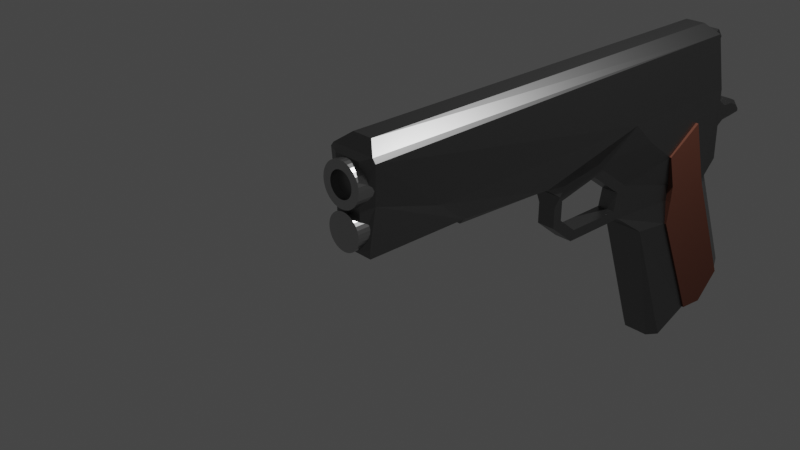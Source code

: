 # Source: 1911-3.blend  (saved by Blender 3.3.6; exported with 4.5.12 LTS)
import bpy
from mathutils import Matrix  # noqa: F401  (used for matrix-valued properties, if any)

bpy.ops.wm.read_factory_settings(use_empty=True)
scene = bpy.context.scene
scene.name = 'Scene'

# ---- collections
col_collection = bpy.data.collections.new('Collection'); scene.collection.children.link(col_collection)

# ---- materials (node trees are filled in below, after node groups)
mat_material = bpy.data.materials.new('Material')
mat_material_001 = bpy.data.materials.new('Material.001')
mat_material_002 = bpy.data.materials.new('Material.002')

# ---- material node trees
mat_material.use_nodes = True; mat_material.node_tree.nodes.clear()
_N = mat_material.node_tree.nodes; _L = mat_material.node_tree.links
n0 = _N.new('ShaderNodeBsdfPrincipled'); n0.name = 'Principled BSDF'; n0.location = (10, 300)
n0.distribution = 'GGX'
n0.subsurface_method = 'RANDOM_WALK_SKIN'
n0.inputs[0].default_value = (0.1025, 0.02895, 0.01382, 1.0)
n0.inputs[2].default_value = 0.8465
n0.inputs[3].default_value = 1.45
n0.inputs[27].default_value = (0.0, 0.0, 0.0, 1.0)
n0.inputs[28].default_value = 1.0
n1 = _N.new('ShaderNodeOutputMaterial'); n1.name = 'Material Output'; n1.location = (300, 300)
_L.new(n0.outputs[0], n1.inputs[0])
n1.is_active_output = True
mat_material_001.use_nodes = True; mat_material_001.node_tree.nodes.clear()
_N = mat_material_001.node_tree.nodes; _L = mat_material_001.node_tree.links
n0 = _N.new('ShaderNodeBsdfPrincipled'); n0.name = 'Principled BSDF'; n0.location = (10, 300)
n0.distribution = 'GGX'
n0.subsurface_method = 'RANDOM_WALK_SKIN'
n0.inputs[0].default_value = (0.2079, 0.2079, 0.2079, 1.0)
n0.inputs[1].default_value = 1.0
n0.inputs[2].default_value = 0.3661
n0.inputs[3].default_value = 1.45
n0.inputs[13].default_value = 0.6102
n0.inputs[27].default_value = (0.0, 0.0, 0.0, 1.0)
n0.inputs[28].default_value = 1.0
n1 = _N.new('ShaderNodeOutputMaterial'); n1.name = 'Material Output'; n1.location = (300, 300)
_L.new(n0.outputs[0], n1.inputs[0])
n1.is_active_output = True
mat_material_002.use_nodes = True; mat_material_002.node_tree.nodes.clear()
_N = mat_material_002.node_tree.nodes; _L = mat_material_002.node_tree.links
n0 = _N.new('ShaderNodeBsdfPrincipled'); n0.name = 'Principled BSDF'; n0.location = (10, 300)
n0.distribution = 'GGX'
n0.subsurface_method = 'RANDOM_WALK_SKIN'
n0.inputs[0].default_value = (0.477, 0.477, 0.477, 1.0)
n0.inputs[1].default_value = 1.0
n0.inputs[2].default_value = 0.3031
n0.inputs[3].default_value = 1.45
n0.inputs[13].default_value = 0.6102
n0.inputs[27].default_value = (0.0, 0.0, 0.0, 1.0)
n0.inputs[28].default_value = 1.0
n1 = _N.new('ShaderNodeOutputMaterial'); n1.name = 'Material Output'; n1.location = (300, 300)
_L.new(n0.outputs[0], n1.inputs[0])
n1.is_active_output = True

# ---- world
world_world = bpy.data.worlds.new('World'); scene.world = world_world
world_world.use_nodes = True; world_world.node_tree.nodes.clear()
_N = world_world.node_tree.nodes; _L = world_world.node_tree.links
n0 = _N.new('ShaderNodeOutputWorld'); n0.name = 'World Output'; n0.location = (300, 300)
n1 = _N.new('ShaderNodeBackground'); n1.name = 'Background'; n1.location = (10, 300)
n1.inputs[0].default_value = (0.05088, 0.05088, 0.05088, 1.0)
_L.new(n1.outputs[0], n0.inputs[0])
n0.is_active_output = True
world_world.color = (0.05088, 0.05088, 0.05088)
world_world.use_sun_shadow = False
world_world.sun_shadow_jitter_overblur = 0.0

# ---- cameras
cam_camera = bpy.data.cameras.new('Camera')
cam_camera.clip_end = 100.0
cam_camera.ortho_scale = 7.314

# ---- lights
light_light = bpy.data.lights.new('Light', 'POINT')
light_light.transmission_factor = 0.0
light_light.energy = 1000.0
light_light.shadow_soft_size = 0.1
light_light.shadow_maximum_resolution = 0.006
light_light.use_absolute_resolution = True

# ---- meshes
me_plane = bpy.data.meshes.new('Plane')
me_plane.from_pydata([(-0.07921, -0.056, -0.01592), (-0.07773, -0.1629, -0.01592), (-0.04806, -0.1993, -0.01592), (-0.01288, -0.1993, -0.01592), (0.03222, -0.4434, -0.02259), (0.04369, -0.4464, -0.03259), (0.0444, -0.6258, -0.03259), (0.0587, -0.6258, -0.03259), (0.1853, -0.6247, -0.04365), (0.2088, 0.1565, -0.01753), (0.1918, 0.1694, -0.04365), (0.1739, 0.1787, -0.008646), (0.1196, 0.1973, -0.008646), (0.086, 0.1973, -0.04365), (-0.04408, 0.1966, -0.04689), (-0.1296, -0.0005358, -0.02342), (-0.3786, 0.07594, -0.02342), (-0.1296, 0.05823, -0.04689), (-0.1296, -0.0005358, -0.03622), (-0.3761, 0.09176, -0.03928), (-0.07982, 0.2066, -0.02359), (-0.07982, 0.1596, -0.04689), (-0.2965, 0.2513, -0.04689), (-0.295, 0.2966, -0.02359), (-0.343, 0.2982, -0.009633), (-0.343, 0.2028, -0.04689), (-0.338, 0.1529, -0.04689), (-0.3761, 0.09176, -0.03928), (0.05633, 0.2137, -0.03018), (0.07152, 0.2025, -0.02999), (0.04955, 0.2402, -0.0227), (0.04213, 0.238, -0.03018), (0.04883, 0.2616, -0.0227), (0.0414, 0.2599, -0.03018), (0.03954, 0.283, -0.0227), (0.03339, 0.2784, -0.03018), (0.02667, 0.2938, -0.0227), (0.02397, 0.2863, -0.03018), (0.01937, 0.2863, -0.03018), (0.008806, 0.2409, -0.0227), (0.01614, 0.2385, -0.03018), (0.001413, 0.2151, -0.03018), (-0.01574, 0.2066, -0.02945), (0.02468, 0.2938, -0.0227), (0.01155, 0.2815, -0.0227), (0.01916, 0.2865, -0.02996), (0.1673, 0.2338, -0.008646), (0.1445, 0.2226, -0.008646), (0.1196, 0.1973, -0.008646), (0.1679, 0.1989, -0.008646), (0.1829, 0.222, -0.008646), (0.1923, -0.6247, -0.03825), (0.2088, -0.6081, -0.01753), (0.05669, -0.6347, -0.02257), (0.0587, -0.6258, -0.03259), (0.1146, -0.6347, -0.02257), (0.1166, -0.6129, -0.02935), (0.1853, -0.6247, -0.04365), (0.1853, -0.6347, -0.02257), (-0.07921, -0.056, 0.0), (0.04399, -0.01011, -0.04689), (-0.03902, -0.02848, -0.01592), (0.003578, -0.118, -0.01592), (-0.0567, -0.2175, -0.01592), (-0.09583, -0.1695, -0.01592), (-0.09761, -0.04144, -0.01592), (0.02299, -0.1138, -0.01592), (-0.04672, -0.04881, -0.01592), (0.1739, 0.1787, -7.091e-06), (0.1918, 0.1694, -7.086e-06), (0.1196, 0.1973, -7.095e-06), (0.086, 0.1973, -7.086e-06), (-0.04408, 0.1966, -7.086e-06), (0.2088, 0.1565, -7.069e-06), (-0.07982, 0.2066, -7.086e-06), (-0.295, 0.2966, -7.084e-06), (-0.343, 0.2982, -7.086e-06), (0.07198, 0.2034, -0.0001034), (0.04955, 0.2402, -7.069e-06), (0.04883, 0.2616, -7.069e-06), (0.03954, 0.283, -7.069e-06), (0.02667, 0.2938, -7.069e-06), (0.008806, 0.2409, -7.069e-06), (-0.01515, 0.2051, 0.0005144), (0.01155, 0.2815, -7.069e-06), (0.02468, 0.2938, -7.067e-06), (0.1673, 0.2338, -7.091e-06), (0.1196, 0.1973, -7.095e-06), (0.1445, 0.2226, -7.091e-06), (0.1829, 0.222, -7.091e-06), (0.1679, 0.1989, -7.091e-06), (0.2088, -0.6081, -7.069e-06), (0.1923, -0.6247, -7.082e-06), (0.05669, -0.6347, -7.086e-06), (0.1146, -0.6347, -7.087e-06), (0.1853, -0.6347, -7.087e-06), (0.001989, -0.2175, -7.086e-06), (-0.0567, -0.2175, -7.086e-06), (0.03222, -0.262, -7.086e-06), (0.03222, -0.4434, -7.086e-06), (0.04168, -0.4438, -7.086e-06), (0.0424, -0.6232, -7.086e-06), (0.05669, -0.6232, -7.086e-06), (-0.09761, -0.04144, -7.086e-06), (-0.09583, -0.1695, -7.086e-06), (-0.1296, -0.0005358, -7.084e-06), (-0.3786, 0.07594, -7.084e-06), (-0.07773, -0.1629, 0.0), (-0.04806, -0.1993, 0.0), (-0.01288, -0.1993, 0.0), (0.003578, -0.118, 0.0), (-0.04672, -0.04881, 0.0), (0.1155, -0.5368, -0.03451), (0.07961, -0.4916, -0.02935), (0.08399, -0.05035, -0.04365), (0.03222, -0.262, -0.0356), (0.03222, -0.262, -0.02519), (0.03222, -0.2835, -0.03272), (0.001989, -0.2175, -0.02519), (0.01299, -0.1951, -0.01711), (0.006297, -0.1962, -0.01592), (-0.01175, -0.2007, -0.01592), (-0.01972, -0.2175, -0.01592), (0.1347, -0.3375, -0.04365), (-0.05942, 0.06557, -0.04027), (-0.08835, 0.06324, -0.0409), (0.000421, 0.04962, -0.04689), (0.04321, 0.1235, -0.04527), (0.06499, 0.09358, -0.04527), (-0.2964, 0.2511, -0.05046), (-0.07976, 0.1594, -0.05046), (-0.3379, 0.1527, -0.05046), (-0.343, 0.2026, -0.05046), (-0.1296, 0.05799, -0.05046), (-0.08828, 0.06301, -0.05046), (-0.05936, 0.06534, -0.05046), (0.0004843, 0.04938, -0.05046), (0.04327, 0.1232, -0.05046)], [], [(69, 68, 11, 10), (106, 105, 15, 16), (60, 66, 120, 119, 114), (77, 78, 30, 29), (5, 115, 117, 4), (70, 71, 13, 12), (3, 2, 63, 122, 121), (99, 100, 5, 4), (78, 79, 32, 30), (100, 101, 6, 5), (79, 80, 34, 32), (101, 102, 7, 6), (80, 81, 36, 34), (94, 95, 58, 55), (36, 43, 45, 38, 37), (81, 85, 43, 36), (51, 57, 58), (82, 83, 42, 39), (125, 124, 135, 134), (83, 72, 14, 42), (9, 10, 8, 51, 52), (41, 28, 31, 33, 35, 37, 38, 40), (10, 11, 12, 13), (103, 104, 64, 65), (76, 106, 16, 19, 27, 24), (73, 69, 10, 9), (104, 97, 63, 64), (74, 20, 14, 72), (74, 75, 23, 20), (16, 15, 18, 19), (18, 65, 17), (20, 23, 22, 21), (17, 26, 27, 19, 18), (24, 27, 26, 25), (76, 24, 23, 75), (24, 25, 22, 23), (20, 21, 14), (84, 82, 39, 44), (29, 30, 31, 28), (30, 32, 33, 31), (32, 34, 35, 33), (34, 36, 37, 35), (45, 44, 39, 40, 38), (39, 42, 41, 40), (28, 41, 42, 29), (71, 77, 29, 13), (43, 44, 45), (84, 44, 43, 85), (70, 12, 48, 87), (88, 47, 46, 86), (87, 48, 47, 88), (12, 11, 49, 50, 46, 47, 48), (89, 50, 49, 90), (89, 86, 46, 50), (13, 29, 42, 14), (93, 94, 55, 53), (91, 73, 9, 52), (18, 15, 65), (21, 13, 14), (91, 52, 51, 92), (53, 55, 56, 54), (55, 58, 57, 56), (67, 0, 59, 111), (56, 5, 6, 7, 54), (62, 3, 121, 120, 66), (126, 61, 60), (0, 1, 107, 59), (60, 61, 66), (97, 96, 118, 122, 63), (2, 1, 64, 63), (1, 0, 65, 64), (0, 67, 61, 65), (67, 62, 66, 61), (11, 68, 90, 49), (58, 95, 92, 51), (15, 105, 103, 65), (2, 3, 109, 108), (62, 67, 111, 110), (3, 62, 110, 109), (1, 2, 108, 107), (112, 113, 5, 56), (98, 99, 4, 117, 116), (57, 112, 56), (123, 114, 113), (10, 13, 114), (96, 98, 116, 118), (115, 116, 117), (118, 119, 120, 121, 122), (118, 116, 115, 119), (114, 119, 115), (8, 10, 114, 123, 57), (123, 113, 112), (57, 123, 112), (17, 65, 125), (21, 22, 129, 130), (65, 61, 124, 125), (124, 126, 136, 135), (26, 17, 133, 131), (124, 61, 126), (60, 128, 13, 127, 126), (25, 26, 131, 132), (13, 128, 60, 114), (113, 114, 115, 5), (13, 21, 127), (134, 135, 130), (131, 133, 130, 129, 132), (130, 133, 134), (130, 136, 137), (130, 135, 136), (22, 25, 132, 129), (127, 21, 130, 137), (17, 125, 134, 133), (126, 127, 137, 136)])
me_plane.polygons.foreach_set('material_index', [1, 1, 1, 1, 1, 1, 1, 1, 1, 1, 1, 1, 1, 1, 1, 1, 1, 1, 0, 1, 1, 1, 1, 1, 1, 1, 1, 1, 1, 1, 1, 1, 1, 1, 1, 1, 1, 1, 1, 1, 1, 1, 1, 1, 1, 1, 1, 1, 0, 1, 1, 1, 1, 1, 1, 1, 1, 1, 1, 1, 1, 1, 1, 1, 1, 1, 1, 1, 1, 1, 1, 1, 1, 1, 1, 1, 1, 1, 1, 1, 1, 1, 1, 1, 1, 1, 1, 1, 1, 1, 1, 1, 1, 1, 0, 1, 0, 0, 1, 1, 0, 1, 1, 1, 0, 0, 0, 0, 0, 0, 0, 0, 0])
_uv = me_plane.uv_layers.new(name='UVMap')
_uv.uv.foreach_set('vector', [0.6364, 0.6702, 0.6274, 0.6749, 0.6274, 0.6749, 0.6364, 0.6702, 0.3512, 0.6235, 0.4757, 0.5852, 0.4757, 0.5852, 0.3512, 0.6235, 0.5625, 0.5804, 0.552, 0.5286, 0.5436, 0.4874, 0.547, 0.488, 0.5825, 0.5603, 0.5761, 0.687, 0.5652, 0.7056, 0.5652, 0.7056, 0.5762, 0.6868, 0.5613, 0.3636, 0.5566, 0.4545, 0.5566, 0.4438, 0.5566, 0.3638, 0.6003, 0.6841, 0.5835, 0.6841, 0.5835, 0.6841, 0.6003, 0.6841, 0.534, 0.4886, 0.5164, 0.4864, 0.5121, 0.4767, 0.5306, 0.4767, 0.5346, 0.4877, 0.5566, 0.3638, 0.5613, 0.3636, 0.5613, 0.3636, 0.5566, 0.3638, 0.5652, 0.7056, 0.5649, 0.7163, 0.5649, 0.7163, 0.5652, 0.7056, 0.5613, 0.3636, 0.5617, 0.2739, 0.5617, 0.2739, 0.5613, 0.3636, 0.5649, 0.7163, 0.5602, 0.727, 0.5602, 0.727, 0.5649, 0.7163, 0.5617, 0.2739, 0.5688, 0.2739, 0.5688, 0.2739, 0.5617, 0.2739, 0.5602, 0.727, 0.5538, 0.7324, 0.5538, 0.7324, 0.5602, 0.727, 0.5978, 0.2682, 0.6331, 0.2682, 0.6331, 0.2682, 0.5978, 0.2682, 0.5538, 0.7324, 0.5528, 0.7324, 0.5501, 0.7288, 0.5502, 0.7286, 0.5525, 0.7286, 0.5538, 0.7324, 0.5528, 0.7324, 0.5528, 0.7324, 0.5538, 0.7324, 0.0, 0.0, 0.0, 0.0, 0.0, 0.0, 0.5449, 0.7059, 0.5334, 0.6878, 0.5337, 0.6882, 0.5449, 0.7059, 0.4963, 0.6293, 0.5108, 0.6359, 0.5108, 0.6359, 0.4963, 0.6293, 0.5326, 0.6888, 0.5184, 0.6838, 0.5184, 0.6838, 0.5326, 0.6888, 0.6385, 0.6638, 0.6364, 0.6702, 0.6331, 0.2732, 0.6347, 0.2732, 0.6385, 0.2815, 0.5412, 0.6931, 0.5686, 0.6923, 0.5615, 0.7045, 0.5612, 0.7155, 0.5572, 0.7247, 0.5525, 0.7286, 0.5502, 0.7286, 0.5485, 0.7047, 0.6364, 0.6702, 0.6274, 0.6749, 0.6003, 0.6841, 0.5835, 0.6841, 0.4917, 0.5648, 0.4926, 0.5008, 0.4926, 0.5008, 0.4917, 0.5648, 0.3689, 0.7346, 0.3512, 0.6235, 0.3512, 0.6235, 0.3524, 0.6314, 0.3524, 0.6314, 0.3689, 0.7346, 0.6385, 0.6638, 0.6364, 0.6702, 0.6364, 0.6702, 0.6385, 0.6638, 0.4926, 0.5008, 0.5121, 0.4767, 0.5121, 0.4767, 0.4926, 0.5008, 0.5006, 0.6888, 0.5006, 0.6888, 0.5184, 0.6838, 0.5184, 0.6838, 0.5006, 0.6888, 0.393, 0.7338, 0.393, 0.7338, 0.5006, 0.6888, 0.3512, 0.6235, 0.4757, 0.5852, 0.4757, 0.5852, 0.3524, 0.6314, 0.4757, 0.5852, 0.4917, 0.5648, 0.4757, 0.5852, 0.5006, 0.6888, 0.393, 0.7338, 0.3689, 0.7346, 0.5006, 0.6888, 0.4757, 0.5852, 0.3715, 0.6326, 0.3524, 0.6314, 0.3524, 0.6314, 0.4757, 0.5852, 0.3689, 0.7346, 0.3524, 0.6314, 0.3715, 0.6326, 0.3689, 0.7346, 0.3689, 0.7346, 0.3689, 0.7346, 0.393, 0.7338, 0.393, 0.7338, 0.3689, 0.7346, 0.3689, 0.7346, 0.3689, 0.7346, 0.393, 0.7338, 0.0, 0.0, 0.0, 0.0, 0.0, 0.0, 0.5462, 0.7263, 0.5449, 0.7059, 0.5449, 0.7059, 0.5462, 0.7263, 0.5762, 0.6868, 0.5652, 0.7056, 0.5615, 0.7045, 0.5686, 0.6923, 0.5652, 0.7056, 0.5649, 0.7163, 0.5612, 0.7155, 0.5615, 0.7045, 0.5649, 0.7163, 0.5602, 0.727, 0.5572, 0.7247, 0.5612, 0.7155, 0.5602, 0.727, 0.5538, 0.7324, 0.5525, 0.7286, 0.5572, 0.7247, 0.5501, 0.7288, 0.5462, 0.7263, 0.5449, 0.7059, 0.5485, 0.7047, 0.5502, 0.7286, 0.5449, 0.7059, 0.5337, 0.6882, 0.5412, 0.6931, 0.5485, 0.7047, 0.5686, 0.6923, 0.5412, 0.6931, 0.5327, 0.6888, 0.5764, 0.6867, 0.5835, 0.6841, 0.5767, 0.6877, 0.5767, 0.6877, 0.5835, 0.6841, 0.5528, 0.7324, 0.5462, 0.7324, 0.5501, 0.7288, 0.5462, 0.7263, 0.5462, 0.7263, 0.5528, 0.7324, 0.5528, 0.7324, 0.6003, 0.6841, 0.6003, 0.6841, 0.6003, 0.6841, 0.6003, 0.6841, 0.6075, 0.6817, 0.6075, 0.6817, 0.616, 0.6788, 0.616, 0.6788, 0.6003, 0.6841, 0.6003, 0.6841, 0.6075, 0.6817, 0.6075, 0.6817, 0.6003, 0.6841, 0.6274, 0.6749, 0.6274, 0.6749, 0.6218, 0.6768, 0.616, 0.6788, 0.6075, 0.6817, 0.6003, 0.6841, 0.6218, 0.6768, 0.6218, 0.6768, 0.6274, 0.6749, 0.6274, 0.6749, 0.6218, 0.6768, 0.616, 0.6788, 0.616, 0.6788, 0.6218, 0.6768, 0.5835, 0.6841, 0.5764, 0.6867, 0.5327, 0.6888, 0.5184, 0.6838, 0.5688, 0.2682, 0.5978, 0.2682, 0.5978, 0.2682, 0.5688, 0.2682, 0.6385, 0.2815, 0.6385, 0.6638, 0.6385, 0.6638, 0.6385, 0.2815, 0.4757, 0.5852, 0.4757, 0.5852, 0.4917, 0.5648, 0.5006, 0.6888, 0.5835, 0.6841, 0.5184, 0.6838, 0.6385, 0.2815, 0.6385, 0.2815, 0.6347, 0.2732, 0.6347, 0.2732, 0.5688, 0.2682, 0.5978, 0.2682, 0.5977, 0.2805, 0.5688, 0.2739, 0.5978, 0.2682, 0.6331, 0.2682, 0.6331, 0.2732, 0.5977, 0.2805, 0.5171, 0.5734, 0.5009, 0.5604, 0.5009, 0.5604, 0.5171, 0.5734, 0.5977, 0.2805, 0.5613, 0.3636, 0.5617, 0.2739, 0.5688, 0.2739, 0.5688, 0.2739, 0.5423, 0.5292, 0.534, 0.4886, 0.5346, 0.4877, 0.5436, 0.4874, 0.552, 0.5286, 0.5407, 0.6186, 0.521, 0.583, 0.5625, 0.5804, 0.5009, 0.5604, 0.5016, 0.5048, 0.5016, 0.5048, 0.5009, 0.5604, 0.5625, 0.5804, 0.521, 0.583, 0.552, 0.5286, 0.5121, 0.4767, 0.5415, 0.4767, 0.5415, 0.4767, 0.5306, 0.4767, 0.5121, 0.4767, 0.5164, 0.4864, 0.5016, 0.5048, 0.4926, 0.5008, 0.5121, 0.4767, 0.5016, 0.5048, 0.5009, 0.5604, 0.4917, 0.5648, 0.4926, 0.5008, 0.5009, 0.5604, 0.5171, 0.5734, 0.521, 0.583, 0.4917, 0.5648, 0.5171, 0.5734, 0.5423, 0.5292, 0.552, 0.5286, 0.521, 0.583, 0.6274, 0.6749, 0.6274, 0.6749, 0.6274, 0.6749, 0.6274, 0.6749, 0.6331, 0.2682, 0.6331, 0.2682, 0.6347, 0.2732, 0.6347, 0.2732, 0.4757, 0.5852, 0.4757, 0.5852, 0.4917, 0.5648, 0.4917, 0.5648, 0.5164, 0.4864, 0.534, 0.4886, 0.534, 0.4886, 0.5164, 0.4864, 0.5423, 0.5292, 0.5171, 0.5734, 0.5171, 0.5734, 0.5423, 0.5292, 0.534, 0.4886, 0.5423, 0.5292, 0.5423, 0.5292, 0.534, 0.4886, 0.5016, 0.5048, 0.5164, 0.4864, 0.5164, 0.4864, 0.5016, 0.5048, 0.5972, 0.3184, 0.5793, 0.341, 0.5613, 0.3636, 0.5977, 0.2805, 0.5566, 0.4545, 0.5566, 0.3638, 0.5566, 0.3638, 0.5566, 0.4438, 0.5566, 0.4545, 0.6331, 0.2732, 0.5972, 0.3184, 0.5977, 0.2805, 0.6078, 0.4168, 0.5825, 0.5603, 0.5793, 0.341, 0.6364, 0.6702, 0.5835, 0.6841, 0.5825, 0.5603, 0.5415, 0.4767, 0.5566, 0.4545, 0.5566, 0.4545, 0.5415, 0.4767, 0.5566, 0.4545, 0.5573, 0.4542, 0.5566, 0.4438, 0.5415, 0.4767, 0.538, 0.4819, 0.5436, 0.4874, 0.5346, 0.4877, 0.5306, 0.4767, 0.5415, 0.4767, 0.5566, 0.4545, 0.5566, 0.4545, 0.547, 0.488, 0.5825, 0.5603, 0.547, 0.488, 0.5566, 0.4545, 0.6331, 0.2732, 0.6364, 0.6702, 0.5825, 0.5603, 0.6078, 0.4168, 0.6331, 0.2732, 0.6078, 0.4168, 0.5793, 0.341, 0.5972, 0.3184, 0.6331, 0.2732, 0.6078, 0.4168, 0.5972, 0.3184, 0.4757, 0.5852, 0.4917, 0.5648, 0.4963, 0.6293, 0.5006, 0.6888, 0.3689, 0.7346, 0.3689, 0.7346, 0.5006, 0.6888, 0.4917, 0.5648, 0.521, 0.583, 0.5108, 0.6359, 0.4963, 0.6293, 0.5108, 0.6359, 0.5407, 0.6186, 0.5407, 0.6186, 0.5108, 0.6359, 0.3715, 0.6326, 0.4757, 0.5852, 0.4757, 0.5852, 0.3715, 0.6326, 0.5108, 0.6359, 0.521, 0.583, 0.5407, 0.6186, 0.5625, 0.5804, 0.573, 0.6323, 0.5835, 0.6841, 0.5621, 0.6514, 0.5407, 0.6186, 0.3689, 0.7346, 0.3715, 0.6326, 0.3715, 0.6326, 0.3689, 0.7346, 0.5835, 0.6841, 0.573, 0.6323, 0.5625, 0.5804, 0.5825, 0.5603, 0.5793, 0.341, 0.5825, 0.5603, 0.5566, 0.4545, 0.5613, 0.3636, 0.5835, 0.6841, 0.5006, 0.6888, 0.5621, 0.6514, 0.4963, 0.6293, 0.5108, 0.6359, 0.5006, 0.6888, 0.3715, 0.6326, 0.4757, 0.5852, 0.5006, 0.6888, 0.3689, 0.7346, 0.3689, 0.7346, 0.5006, 0.6888, 0.4757, 0.5852, 0.4963, 0.6293, 0.5006, 0.6888, 0.5407, 0.6186, 0.5621, 0.6514, 0.5006, 0.6888, 0.5108, 0.6359, 0.5407, 0.6186, 0.3689, 0.7346, 0.3689, 0.7346, 0.3689, 0.7346, 0.3689, 0.7346, 0.5621, 0.6514, 0.5006, 0.6888, 0.5006, 0.6888, 0.5621, 0.6514, 0.4757, 0.5852, 0.4963, 0.6293, 0.4963, 0.6293, 0.4757, 0.5852, 0.5407, 0.6186, 0.5621, 0.6514, 0.5621, 0.6514, 0.5407, 0.6186])
me_plane.materials.append(mat_material)
me_plane.materials.append(mat_material_001)
me_plane.update()
me_circle = bpy.data.meshes.new('Circle')
me_circle.from_pydata([(1.118e-08, 1.25, -0.25), (-1.118e-08, 0.75, -0.25), (-1.118e-08, 0.75, 0.25), (1.118e-08, 1.25, 0.25), (-0.2439, 1.226, -0.25), (-0.1463, 0.7356, -0.25), (-0.1463, 0.7356, 0.25), (-0.2439, 1.226, 0.25), (-0.4784, 1.155, -0.25), (-0.287, 0.6929, -0.25), (-0.287, 0.6929, 0.25), (-0.4784, 1.155, 0.25), (-0.6945, 1.039, -0.25), (-0.4167, 0.6236, -0.25), (-0.4167, 0.6236, 0.25), (-0.6945, 1.039, 0.25), (-0.8839, 0.8839, -0.25), (-0.5303, 0.5303, -0.25), (-0.5303, 0.5303, 0.25), (-0.8839, 0.8839, 0.25), (-1.039, 0.6945, -0.25), (-0.6236, 0.4167, -0.25), (-0.6236, 0.4167, 0.25), (-1.039, 0.6945, 0.25), (-1.155, 0.4784, -0.25), (-0.6929, 0.287, -0.25), (-0.6929, 0.287, 0.25), (-1.155, 0.4784, 0.25), (-1.226, 0.2439, -0.25), (-0.7356, 0.1463, -0.25), (-0.7356, 0.1463, 0.25), (-1.226, 0.2439, 0.25), (-1.25, 2.235e-08, -0.25), (-0.75, -2.235e-08, -0.25), (-0.75, -2.235e-08, 0.25), (-1.25, 2.235e-08, 0.25), (-1.226, -0.2439, -0.25), (-0.7356, -0.1463, -0.25), (-0.7356, -0.1463, 0.25), (-1.226, -0.2439, 0.25), (-1.155, -0.4784, -0.25), (-0.6929, -0.287, -0.25), (-0.6929, -0.287, 0.25), (-1.155, -0.4784, 0.25), (-1.039, -0.6945, -0.25), (-0.6236, -0.4167, -0.25), (-0.6236, -0.4167, 0.25), (-1.039, -0.6945, 0.25), (-0.8839, -0.8839, -0.25), (-0.5303, -0.5303, -0.25), (-0.5303, -0.5303, 0.25), (-0.8839, -0.8839, 0.25), (-0.6945, -1.039, -0.25), (-0.4167, -0.6236, -0.25), (-0.4167, -0.6236, 0.25), (-0.6945, -1.039, 0.25), (-0.4784, -1.155, -0.25), (-0.287, -0.6929, -0.25), (-0.287, -0.6929, 0.25), (-0.4784, -1.155, 0.25), (-0.2439, -1.226, -0.25), (-0.1463, -0.7356, -0.25), (-0.1463, -0.7356, 0.25), (-0.2439, -1.226, 0.25), (-1.676e-08, -1.25, -0.25), (1.676e-08, -0.75, -0.25), (1.676e-08, -0.75, 0.25), (-1.676e-08, -1.25, 0.25), (0.2439, -1.226, -0.25), (0.1463, -0.7356, -0.25), (0.1463, -0.7356, 0.25), (0.2439, -1.226, 0.25), (0.4784, -1.155, -0.25), (0.287, -0.6929, -0.25), (0.287, -0.6929, 0.25), (0.4784, -1.155, 0.25), (0.6945, -1.039, -0.25), (0.4167, -0.6236, -0.25), (0.4167, -0.6236, 0.25), (0.6945, -1.039, 0.25), (0.8839, -0.8839, -0.25), (0.5303, -0.5303, -0.25), (0.5303, -0.5303, 0.25), (0.8839, -0.8839, 0.25), (1.039, -0.6945, -0.25), (0.6236, -0.4167, -0.25), (0.6236, -0.4167, 0.25), (1.039, -0.6945, 0.25), (1.155, -0.4784, -0.25), (0.6929, -0.287, -0.25), (0.6929, -0.287, 0.25), (1.155, -0.4784, 0.25), (1.226, -0.2439, -0.25), (0.7356, -0.1463, -0.25), (0.7356, -0.1463, 0.25), (1.226, -0.2439, 0.25), (1.25, -3.725e-09, -0.25), (0.75, 3.725e-09, -0.25), (0.75, 3.725e-09, 0.25), (1.25, -3.725e-09, 0.25), (1.226, 0.2439, -0.25), (0.7356, 0.1463, -0.25), (0.7356, 0.1463, 0.25), (1.226, 0.2439, 0.25), (1.155, 0.4784, -0.25), (0.6929, 0.287, -0.25), (0.6929, 0.287, 0.25), (1.155, 0.4784, 0.25), (1.039, 0.6945, -0.25), (0.6236, 0.4167, -0.25), (0.6236, 0.4167, 0.25), (1.039, 0.6945, 0.25), (0.8839, 0.8839, -0.25), (0.5303, 0.5303, -0.25), (0.5303, 0.5303, 0.25), (0.8839, 0.8839, 0.25), (0.6945, 1.039, -0.25), (0.4167, 0.6236, -0.25), (0.4167, 0.6236, 0.25), (0.6945, 1.039, 0.25), (0.4784, 1.155, -0.25), (0.287, 0.6929, -0.25), (0.287, 0.6929, 0.25), (0.4784, 1.155, 0.25), (0.2439, 1.226, -0.25), (0.1463, 0.7356, -0.25), (0.1463, 0.7356, 0.25), (0.2439, 1.226, 0.25), (-1.118e-08, 0.75, 8.503), (-0.1463, 0.7356, 8.503), (1.118e-08, 1.25, 8.503), (-0.2439, 1.226, 8.503), (-0.287, 0.6929, 8.503), (-0.4784, 1.155, 8.503), (-0.4167, 0.6236, 8.503), (-0.6945, 1.039, 8.503), (-0.5303, 0.5303, 8.503), (-0.8839, 0.8839, 8.503), (-0.6236, 0.4167, 8.503), (-1.039, 0.6945, 8.503), (-0.6929, 0.287, 8.503), (-1.155, 0.4784, 8.503), (-0.7356, 0.1463, 8.503), (-1.226, 0.2439, 8.503), (-0.75, -2.235e-08, 8.503), (-1.25, 2.235e-08, 8.503), (-0.7356, -0.1463, 8.503), (-1.226, -0.2439, 8.503), (-0.6929, -0.287, 8.503), (-1.155, -0.4784, 8.503), (-0.6236, -0.4167, 8.503), (-1.039, -0.6945, 8.503), (-0.5303, -0.5303, 8.503), (-0.8839, -0.8839, 8.503), (-0.4167, -0.6236, 8.503), (-0.6945, -1.039, 8.503), (-0.287, -0.6929, 8.503), (-0.4784, -1.155, 8.503), (-0.1463, -0.7356, 8.503), (-0.2439, -1.226, 8.503), (1.676e-08, -0.75, 8.503), (-1.676e-08, -1.25, 8.503), (0.1463, -0.7356, 8.503), (0.2439, -1.226, 8.503), (0.287, -0.6929, 8.503), (0.4784, -1.155, 8.503), (0.4167, -0.6236, 8.503), (0.6945, -1.039, 8.503), (0.5303, -0.5303, 8.503), (0.8839, -0.8839, 8.503), (0.6236, -0.4167, 8.503), (1.039, -0.6945, 8.503), (0.6929, -0.287, 8.503), (1.155, -0.4784, 8.503), (0.7356, -0.1463, 8.503), (1.226, -0.2439, 8.503), (0.75, 3.725e-09, 8.503), (1.25, -3.725e-09, 8.503), (0.7356, 0.1463, 8.503), (1.226, 0.2439, 8.503), (0.6929, 0.287, 8.503), (1.155, 0.4784, 8.503), (0.6236, 0.4167, 8.503), (1.039, 0.6945, 8.503), (0.5303, 0.5303, 8.503), (0.8839, 0.8839, 8.503), (0.4167, 0.6236, 8.503), (0.6945, 1.039, 8.503), (0.287, 0.6929, 8.503), (0.4784, 1.155, 8.503), (0.1463, 0.7356, 8.503), (0.2439, 1.226, 8.503)], [], [(0, 1, 5, 4), (1, 2, 6, 5), (67, 71, 163, 161), (3, 0, 4, 7), (4, 5, 9, 8), (5, 6, 10, 9), (110, 106, 180, 182), (7, 4, 8, 11), (8, 9, 13, 12), (9, 10, 14, 13), (119, 123, 189, 187), (11, 8, 12, 15), (12, 13, 17, 16), (13, 14, 18, 17), (6, 2, 128, 129), (15, 12, 16, 19), (16, 17, 21, 20), (17, 18, 22, 21), (18, 14, 134, 136), (19, 16, 20, 23), (20, 21, 25, 24), (21, 22, 26, 25), (27, 31, 143, 141), (23, 20, 24, 27), (24, 25, 29, 28), (25, 26, 30, 29), (70, 66, 160, 162), (27, 24, 28, 31), (28, 29, 33, 32), (29, 30, 34, 33), (79, 83, 169, 167), (31, 28, 32, 35), (32, 33, 37, 36), (33, 34, 38, 37), (122, 118, 186, 188), (35, 32, 36, 39), (36, 37, 41, 40), (37, 38, 42, 41), (30, 26, 140, 142), (39, 36, 40, 43), (40, 41, 45, 44), (41, 42, 46, 45), (39, 43, 149, 147), (43, 40, 44, 47), (44, 45, 49, 48), (45, 46, 50, 49), (82, 78, 166, 168), (47, 44, 48, 51), (48, 49, 53, 52), (49, 50, 54, 53), (91, 95, 175, 173), (51, 48, 52, 55), (52, 53, 57, 56), (53, 54, 58, 57), (42, 38, 146, 148), (55, 52, 56, 59), (56, 57, 61, 60), (57, 58, 62, 61), (51, 55, 155, 153), (59, 56, 60, 63), (60, 61, 65, 64), (61, 62, 66, 65), (94, 90, 172, 174), (63, 60, 64, 67), (64, 65, 69, 68), (65, 66, 70, 69), (103, 107, 181, 179), (67, 64, 68, 71), (68, 69, 73, 72), (69, 70, 74, 73), (11, 15, 135, 133), (71, 68, 72, 75), (72, 73, 77, 76), (73, 74, 78, 77), (54, 50, 152, 154), (75, 72, 76, 79), (76, 77, 81, 80), (77, 78, 82, 81), (63, 67, 161, 159), (79, 76, 80, 83), (80, 81, 85, 84), (81, 82, 86, 85), (106, 102, 178, 180), (83, 80, 84, 87), (84, 85, 89, 88), (85, 86, 90, 89), (115, 119, 187, 185), (87, 84, 88, 91), (88, 89, 93, 92), (89, 90, 94, 93), (14, 10, 132, 134), (91, 88, 92, 95), (92, 93, 97, 96), (93, 94, 98, 97), (23, 27, 141, 139), (95, 92, 96, 99), (96, 97, 101, 100), (97, 98, 102, 101), (66, 62, 158, 160), (99, 96, 100, 103), (100, 101, 105, 104), (101, 102, 106, 105), (75, 79, 167, 165), (103, 100, 104, 107), (104, 105, 109, 108), (105, 106, 110, 109), (118, 114, 184, 186), (107, 104, 108, 111), (108, 109, 113, 112), (109, 110, 114, 113), (26, 22, 138, 140), (111, 108, 112, 115), (112, 113, 117, 116), (113, 114, 118, 117), (35, 39, 147, 145), (115, 112, 116, 119), (116, 117, 121, 120), (117, 118, 122, 121), (78, 74, 164, 166), (119, 116, 120, 123), (120, 121, 125, 124), (121, 122, 126, 125), (87, 91, 173, 171), (123, 120, 124, 127), (124, 125, 1, 0), (125, 126, 2, 1), (127, 3, 130, 191), (127, 124, 0, 3), (128, 130, 131, 129), (129, 131, 133, 132), (132, 133, 135, 134), (134, 135, 137, 136), (136, 137, 139, 138), (138, 139, 141, 140), (140, 141, 143, 142), (142, 143, 145, 144), (144, 145, 147, 146), (146, 147, 149, 148), (148, 149, 151, 150), (150, 151, 153, 152), (152, 153, 155, 154), (154, 155, 157, 156), (156, 157, 159, 158), (158, 159, 161, 160), (160, 161, 163, 162), (162, 163, 165, 164), (164, 165, 167, 166), (166, 167, 169, 168), (168, 169, 171, 170), (170, 171, 173, 172), (172, 173, 175, 174), (174, 175, 177, 176), (176, 177, 179, 178), (178, 179, 181, 180), (180, 181, 183, 182), (182, 183, 185, 184), (184, 185, 187, 186), (186, 187, 189, 188), (188, 189, 191, 190), (190, 191, 130, 128), (58, 54, 154, 156), (15, 19, 137, 135), (107, 111, 183, 181), (98, 94, 174, 176), (3, 7, 131, 130), (55, 59, 157, 155), (46, 42, 148, 150), (95, 99, 177, 175), (86, 82, 168, 170), (43, 47, 151, 149), (34, 30, 142, 144), (126, 122, 188, 190), (83, 87, 171, 169), (74, 70, 162, 164), (31, 35, 145, 143), (22, 18, 136, 138), (123, 127, 191, 189), (114, 110, 182, 184), (71, 75, 165, 163), (62, 58, 156, 158), (19, 23, 139, 137), (10, 6, 129, 132), (111, 115, 185, 183), (102, 98, 176, 178), (59, 63, 159, 157), (50, 46, 150, 152), (7, 11, 133, 131), (99, 103, 179, 177), (90, 86, 170, 172), (2, 126, 190, 128), (47, 51, 153, 151), (38, 34, 144, 146)])
me_circle.materials.append(mat_material_002)
me_circle.update()
me_cylinder = bpy.data.meshes.new('Cylinder')
me_cylinder.from_pydata([(0.0, 0.1577, -0.1577), (0.0, 0.1577, 0.1577), (0.03077, 0.1547, -0.1577), (0.03077, 0.1547, 0.1577), (0.06036, 0.1457, -0.1577), (0.06036, 0.1457, 0.1577), (0.08763, 0.1312, -0.1577), (0.08763, 0.1312, 0.1577), (0.1115, 0.1115, -0.1577), (0.1115, 0.1115, 0.1577), (0.1312, 0.08763, -0.1577), (0.1312, 0.08763, 0.1577), (0.1457, 0.06036, -0.1577), (0.1457, 0.06036, 0.1577), (0.1547, 0.03077, -0.1577), (0.1547, 0.03077, 0.1577), (0.1577, 0.0, -0.1577), (0.1577, 0.0, 0.1577), (0.1547, -0.03077, -0.1577), (0.1547, -0.03077, 0.1577), (0.1457, -0.06036, -0.1577), (0.1457, -0.06036, 0.1577), (0.1312, -0.08763, -0.1577), (0.1312, -0.08763, 0.1577), (0.1115, -0.1115, -0.1577), (0.1115, -0.1115, 0.1577), (0.08763, -0.1312, -0.1577), (0.08763, -0.1312, 0.1577), (0.06036, -0.1457, -0.1577), (0.06036, -0.1457, 0.1577), (0.03077, -0.1547, -0.1577), (0.03077, -0.1547, 0.1577), (0.0, -0.1577, -0.1577), (0.0, -0.1577, 0.1577), (-0.03077, -0.1547, -0.1577), (-0.03077, -0.1547, 0.1577), (-0.06036, -0.1457, -0.1577), (-0.06036, -0.1457, 0.1577), (-0.08763, -0.1312, -0.1577), (-0.08763, -0.1312, 0.1577), (-0.1115, -0.1115, -0.1577), (-0.1115, -0.1115, 0.1577), (-0.1312, -0.08763, -0.1577), (-0.1312, -0.08763, 0.1577), (-0.1457, -0.06036, -0.1577), (-0.1457, -0.06036, 0.1577), (-0.1547, -0.03077, -0.1577), (-0.1547, -0.03077, 0.1577), (-0.1577, 0.0, -0.1577), (-0.1577, 0.0, 0.1577), (-0.1547, 0.03077, -0.1577), (-0.1547, 0.03077, 0.1577), (-0.1457, 0.06036, -0.1577), (-0.1457, 0.06036, 0.1577), (-0.1312, 0.08763, -0.1577), (-0.1312, 0.08763, 0.1577), (-0.1115, 0.1115, -0.1577), (-0.1115, 0.1115, 0.1577), (-0.08763, 0.1312, -0.1577), (-0.08763, 0.1312, 0.1577), (-0.06036, 0.1457, -0.1577), (-0.06036, 0.1457, 0.1577), (-0.03077, 0.1547, -0.1577), (-0.03077, 0.1547, 0.1577)], [], [(0, 1, 3, 2), (2, 3, 5, 4), (4, 5, 7, 6), (6, 7, 9, 8), (8, 9, 11, 10), (10, 11, 13, 12), (12, 13, 15, 14), (14, 15, 17, 16), (16, 17, 19, 18), (18, 19, 21, 20), (20, 21, 23, 22), (22, 23, 25, 24), (24, 25, 27, 26), (26, 27, 29, 28), (28, 29, 31, 30), (30, 31, 33, 32), (32, 33, 35, 34), (34, 35, 37, 36), (36, 37, 39, 38), (38, 39, 41, 40), (40, 41, 43, 42), (42, 43, 45, 44), (44, 45, 47, 46), (46, 47, 49, 48), (48, 49, 51, 50), (50, 51, 53, 52), (52, 53, 55, 54), (54, 55, 57, 56), (56, 57, 59, 58), (58, 59, 61, 60), (3, 1, 63, 61, 59, 57, 55, 53, 51, 49, 47, 45, 43, 41, 39, 37, 35, 33, 31, 29, 27, 25, 23, 21, 19, 17, 15, 13, 11, 9, 7, 5), (60, 61, 63, 62), (62, 63, 1, 0), (0, 2, 4, 6, 8, 10, 12, 14, 16, 18, 20, 22, 24, 26, 28, 30, 32, 34, 36, 38, 40, 42, 44, 46, 48, 50, 52, 54, 56, 58, 60, 62)])
_uv = me_cylinder.uv_layers.new(name='UVMap')
_uv.uv.foreach_set('vector', [1.0, 0.5, 1.0, 1.0, 0.9688, 1.0, 0.9688, 0.5, 0.9688, 0.5, 0.9688, 1.0, 0.9375, 1.0, 0.9375, 0.5, 0.9375, 0.5, 0.9375, 1.0, 0.9062, 1.0, 0.9062, 0.5, 0.9062, 0.5, 0.9062, 1.0, 0.875, 1.0, 0.875, 0.5, 0.875, 0.5, 0.875, 1.0, 0.8438, 1.0, 0.8438, 0.5, 0.8438, 0.5, 0.8438, 1.0, 0.8125, 1.0, 0.8125, 0.5, 0.8125, 0.5, 0.8125, 1.0, 0.7812, 1.0, 0.7812, 0.5, 0.7812, 0.5, 0.7812, 1.0, 0.75, 1.0, 0.75, 0.5, 0.75, 0.5, 0.75, 1.0, 0.7188, 1.0, 0.7188, 0.5, 0.7188, 0.5, 0.7188, 1.0, 0.6875, 1.0, 0.6875, 0.5, 0.6875, 0.5, 0.6875, 1.0, 0.6562, 1.0, 0.6562, 0.5, 0.6562, 0.5, 0.6562, 1.0, 0.625, 1.0, 0.625, 0.5, 0.625, 0.5, 0.625, 1.0, 0.5938, 1.0, 0.5938, 0.5, 0.5938, 0.5, 0.5938, 1.0, 0.5625, 1.0, 0.5625, 0.5, 0.5625, 0.5, 0.5625, 1.0, 0.5312, 1.0, 0.5312, 0.5, 0.5312, 0.5, 0.5312, 1.0, 0.5, 1.0, 0.5, 0.5, 0.5, 0.5, 0.5, 1.0, 0.4688, 1.0, 0.4688, 0.5, 0.4688, 0.5, 0.4688, 1.0, 0.4375, 1.0, 0.4375, 0.5, 0.4375, 0.5, 0.4375, 1.0, 0.4062, 1.0, 0.4062, 0.5, 0.4062, 0.5, 0.4062, 1.0, 0.375, 1.0, 0.375, 0.5, 0.375, 0.5, 0.375, 1.0, 0.3438, 1.0, 0.3438, 0.5, 0.3438, 0.5, 0.3438, 1.0, 0.3125, 1.0, 0.3125, 0.5, 0.3125, 0.5, 0.3125, 1.0, 0.2812, 1.0, 0.2812, 0.5, 0.2812, 0.5, 0.2812, 1.0, 0.25, 1.0, 0.25, 0.5, 0.25, 0.5, 0.25, 1.0, 0.2188, 1.0, 0.2188, 0.5, 0.2188, 0.5, 0.2188, 1.0, 0.1875, 1.0, 0.1875, 0.5, 0.1875, 0.5, 0.1875, 1.0, 0.1562, 1.0, 0.1562, 0.5, 0.1562, 0.5, 0.1562, 1.0, 0.125, 1.0, 0.125, 0.5, 0.125, 0.5, 0.125, 1.0, 0.09375, 1.0, 0.09375, 0.5, 0.09375, 0.5, 0.09375, 1.0, 0.0625, 1.0, 0.0625, 0.5, 0.2968, 0.4854, 0.25, 0.49, 0.2032, 0.4854, 0.1582, 0.4717, 0.1167, 0.4496, 0.08029, 0.4197, 0.05045, 0.3833, 0.02827, 0.3418, 0.01461, 0.2968, 0.01, 0.25, 0.01461, 0.2032, 0.02827, 0.1582, 0.05045, 0.1167, 0.08029, 0.08029, 0.1167, 0.05045, 0.1582, 0.02827, 0.2032, 0.01461, 0.25, 0.01, 0.2968, 0.01461, 0.3418, 0.02827, 0.3833, 0.05045, 0.4197, 0.08029, 0.4496, 0.1167, 0.4717, 0.1582, 0.4854, 0.2032, 0.49, 0.25, 0.4854, 0.2968, 0.4717, 0.3418, 0.4496, 0.3833, 0.4197, 0.4197, 0.3833, 0.4496, 0.3418, 0.4717, 0.0625, 0.5, 0.0625, 1.0, 0.03125, 1.0, 0.03125, 0.5, 0.03125, 0.5, 0.03125, 1.0, 0.0, 1.0, 0.0, 0.5, 0.75, 0.49, 0.7968, 0.4854, 0.8418, 0.4717, 0.8833, 0.4496, 0.9197, 0.4197, 0.9496, 0.3833, 0.9717, 0.3418, 0.9854, 0.2968, 0.99, 0.25, 0.9854, 0.2032, 0.9717, 0.1582, 0.9496, 0.1167, 0.9197, 0.08029, 0.8833, 0.05045, 0.8418, 0.02827, 0.7968, 0.01461, 0.75, 0.01, 0.7032, 0.01461, 0.6582, 0.02827, 0.6167, 0.05045, 0.5803, 0.08029, 0.5504, 0.1167, 0.5283, 0.1582, 0.5146, 0.2032, 0.51, 0.25, 0.5146, 0.2968, 0.5283, 0.3418, 0.5504, 0.3833, 0.5803, 0.4197, 0.6167, 0.4496, 0.6582, 0.4717, 0.7032, 0.4854])
me_cylinder.materials.append(mat_material_002)
me_cylinder.update()

# ---- objects
ob_light = bpy.data.objects.new('Light', light_light)
ob_camera = bpy.data.objects.new('Camera', cam_camera)
ob_empty = bpy.data.objects.new('Empty', None)
ob_plane = bpy.data.objects.new('Plane', me_plane)
ob_circle = bpy.data.objects.new('Circle', me_circle)
ob_cylinder = bpy.data.objects.new('Cylinder', me_cylinder)

# ---- transforms, parenting, visibility, modifiers, constraints
ob_light.location = (4.076, 1.005, 5.904)
ob_light.rotation_euler = (0.6503, 0.05522, 1.866)
ob_light.lock_rotations_4d = False
ob_light.empty_display_type = 'ARROWS'
ob_light.color = (0.0, 0.0, 0.0, 0.0)
ob_light.lineart.crease_threshold = 0.0
ob_camera.location = (7.359, -6.926, 4.958)
ob_camera.rotation_euler = (1.109, 0.0, 0.8149)
ob_camera.lock_rotations_4d = False
ob_camera.empty_display_type = 'ARROWS'
ob_camera.color = (0.0, 0.0, 0.0, 0.0)
ob_camera.display_type = 'WIRE'
ob_camera.lineart.crease_threshold = 0.0
ob_empty.location = (-1.282, 0.0525, 0.525)
ob_empty.rotation_euler = (1.571, -0.0, 1.571)
ob_empty.empty_display_type = 'IMAGE'
ob_empty.empty_display_size = 5.0
ob_plane.location = (2.0, 1.0, 1.0)
ob_plane.rotation_euler = (-0.0, -1.571, 0.0)
ob_plane.scale = (5.314, 5.314, 5.339)
_m = ob_plane.modifiers.new('Mirror', 'MIRROR')
_m.use_axis = (False, False, True)
_m.use_clip = True
ob_circle.location = (2.0, -1.164, 1.794)
ob_circle.rotation_euler = (1.571, -0.0, 0.0)
ob_circle.scale = (0.1495, 0.1495, 0.1495)
ob_cylinder.location = (2.0, -2.261, 1.423)
ob_cylinder.rotation_euler = (-1.571, -0.0, 0.0)

# ---- collection membership
col_collection.objects.link(ob_light)
col_collection.objects.link(ob_camera)
col_collection.objects.link(ob_empty)
col_collection.objects.link(ob_plane)
col_collection.objects.link(ob_circle)
col_collection.objects.link(ob_cylinder)

# ---- scene / render settings (as saved in the file)
scene.camera = ob_camera
scene.frame_start = 1; scene.frame_end = 250; scene.frame_set(1)
scene.render.engine = 'CYCLES'
scene.cycles.sampling_pattern = 'TABULATED_SOBOL'
scene.cycles.use_light_tree = False
scene.view_settings.view_transform = 'Filmic'
bpy.context.view_layer.update()
